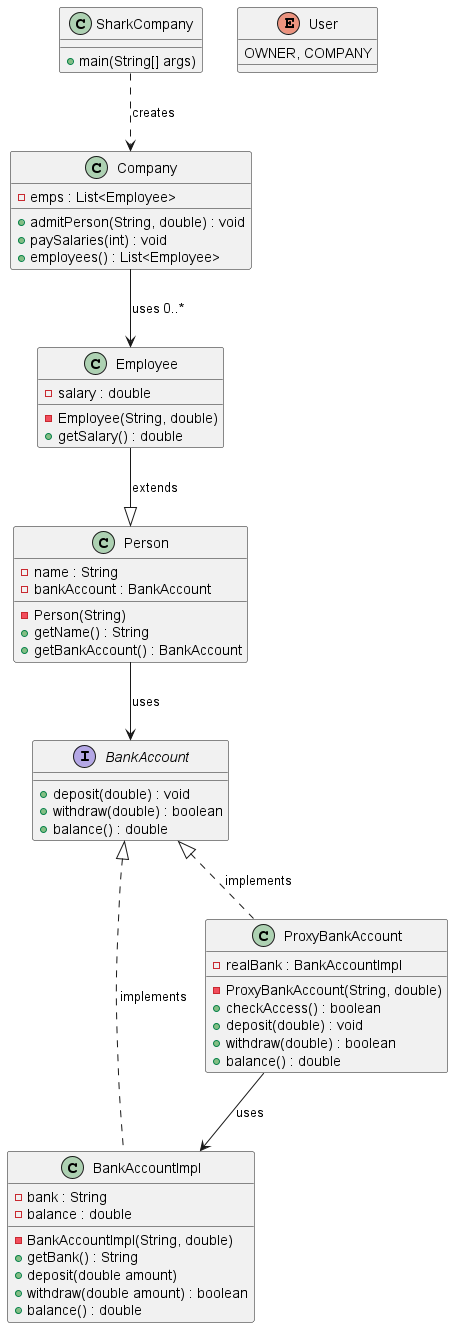

The diagram above was rendered by PlantUML. Its source (embedded in the PNG):
@startuml diagram_9_1_a

class SharkCompany {
    + main(String[] args)
}

enum User {
    OWNER, COMPANY
}

interface BankAccount {
    + deposit(double) : void
    + withdraw(double) : boolean
    + balance() : double
}

class BankAccountImpl {
    - BankAccountImpl(String, double)

    - bank : String
    - balance : double

    + getBank() : String
    + deposit(double amount)
    + withdraw(double amount) : boolean
    + balance() : double
}

class ProxyBankAccount {
    - ProxyBankAccount(String, double)

    - realBank : BankAccountImpl

    + checkAccess() : boolean
    + deposit(double) : void
    + withdraw(double) : boolean
    + balance() : double
}

class Person {
    - Person(String)

    - name : String
    - bankAccount : BankAccount

    + getName() : String
    + getBankAccount() : BankAccount
}

class Employee{
    - Employee(String, double)

    - salary : double

    + getSalary() : double
}

class Company {
    - emps : List<Employee>

    + admitPerson(String, double) : void
    + paySalaries(int) : void
    + employees() : List<Employee>
}


BankAccount <|.. BankAccountImpl : implements
BankAccount <|.. ProxyBankAccount : implements

ProxyBankAccount --> BankAccountImpl : uses
Person --> BankAccount : uses
Company --> Employee : uses 0..*

Employee --|> Person : extends


SharkCompany ..> Company : creates

@enduml